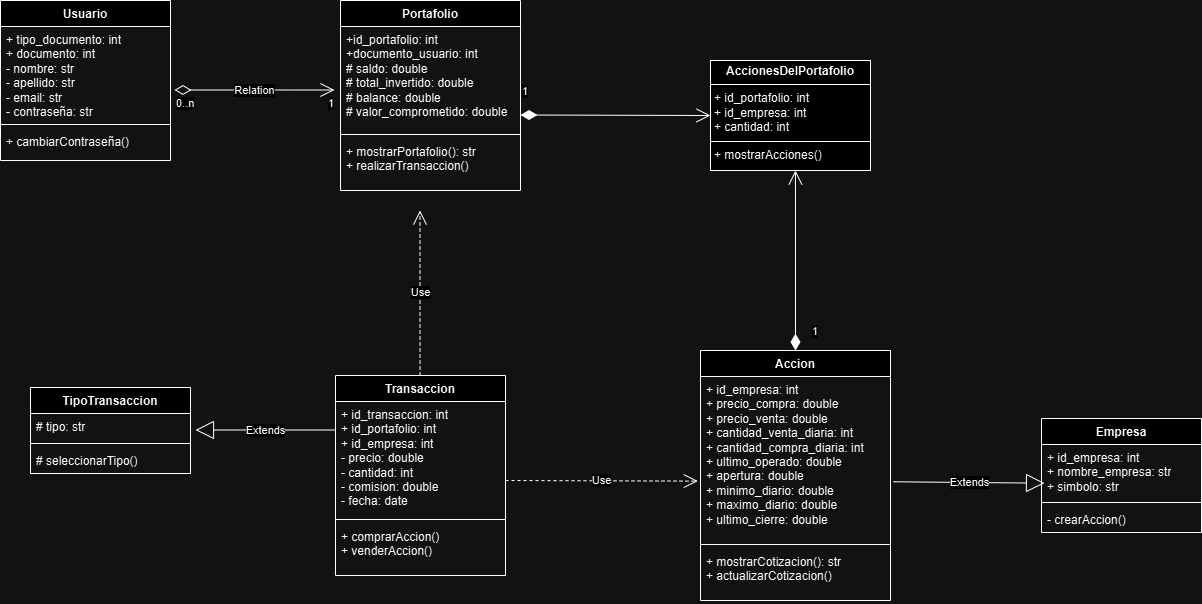

The diagram above was exported from draw.io. Its source (the exported page's mxGraphModel, read from the mxfile embedded in the PNG):
<mxGraphModel dx="794" dy="430" grid="1" gridSize="10" guides="1" tooltips="1" connect="1" arrows="1" fold="1" page="1" pageScale="1" pageWidth="827" pageHeight="1169" math="0" shadow="0">
  <root>
    <mxCell id="0" />
    <mxCell id="1" parent="0" />
    <mxCell id="Co0_di57h_driLxRPKP6-1" value="Usuario" style="swimlane;fontStyle=1;align=center;verticalAlign=top;childLayout=stackLayout;horizontal=1;startSize=26;horizontalStack=0;resizeParent=1;resizeParentMax=0;resizeLast=0;collapsible=1;marginBottom=0;whiteSpace=wrap;html=1;" parent="1" vertex="1">
      <mxGeometry x="40" y="240" width="170" height="160" as="geometry" />
    </mxCell>
    <mxCell id="Co0_di57h_driLxRPKP6-2" value="+ tipo_documento: int&lt;br&gt;+ documento: int&lt;br&gt;&lt;div&gt;- nombre: str&lt;/div&gt;&lt;div&gt;- apellido: str&lt;/div&gt;&lt;div&gt;- email: str&lt;/div&gt;&lt;div&gt;- contraseña: str&lt;/div&gt;" style="text;align=left;verticalAlign=top;spacingLeft=4;spacingRight=4;overflow=hidden;rotatable=0;points=[[0,0.5],[1,0.5]];portConstraint=eastwest;whiteSpace=wrap;html=1;" parent="Co0_di57h_driLxRPKP6-1" vertex="1">
      <mxGeometry y="26" width="170" height="94" as="geometry" />
    </mxCell>
    <mxCell id="Co0_di57h_driLxRPKP6-3" value="" style="line;strokeWidth=1;fillColor=none;align=left;verticalAlign=middle;spacingTop=-1;spacingLeft=3;spacingRight=3;rotatable=0;labelPosition=right;points=[];portConstraint=eastwest;strokeColor=inherit;" parent="Co0_di57h_driLxRPKP6-1" vertex="1">
      <mxGeometry y="120" width="170" height="8" as="geometry" />
    </mxCell>
    <mxCell id="Co0_di57h_driLxRPKP6-4" value="+ cambiarContraseña()" style="text;strokeColor=none;fillColor=none;align=left;verticalAlign=top;spacingLeft=4;spacingRight=4;overflow=hidden;rotatable=0;points=[[0,0.5],[1,0.5]];portConstraint=eastwest;whiteSpace=wrap;html=1;" parent="Co0_di57h_driLxRPKP6-1" vertex="1">
      <mxGeometry y="128" width="170" height="32" as="geometry" />
    </mxCell>
    <mxCell id="Co0_di57h_driLxRPKP6-5" value="Portafolio" style="swimlane;fontStyle=1;align=center;verticalAlign=top;childLayout=stackLayout;horizontal=1;startSize=26;horizontalStack=0;resizeParent=1;resizeParentMax=0;resizeLast=0;collapsible=1;marginBottom=0;whiteSpace=wrap;html=1;" parent="1" vertex="1">
      <mxGeometry x="380" y="240" width="180" height="190" as="geometry" />
    </mxCell>
    <mxCell id="Co0_di57h_driLxRPKP6-6" value="&lt;div&gt;+id_portafolio: int&lt;/div&gt;&lt;div&gt;+documento_usuario: int&lt;/div&gt;# saldo: double&lt;br&gt;# total_invertido: double&lt;br&gt;&lt;div&gt;# balance: double&lt;/div&gt;&lt;div&gt;# valor_comprometido: double&lt;/div&gt;" style="text;align=left;verticalAlign=top;spacingLeft=4;spacingRight=4;overflow=hidden;rotatable=0;points=[[0,0.5],[1,0.5]];portConstraint=eastwest;whiteSpace=wrap;html=1;" parent="Co0_di57h_driLxRPKP6-5" vertex="1">
      <mxGeometry y="26" width="180" height="104" as="geometry" />
    </mxCell>
    <mxCell id="Co0_di57h_driLxRPKP6-7" value="" style="line;strokeWidth=1;fillColor=none;align=left;verticalAlign=middle;spacingTop=-1;spacingLeft=3;spacingRight=3;rotatable=0;labelPosition=right;points=[];portConstraint=eastwest;strokeColor=inherit;" parent="Co0_di57h_driLxRPKP6-5" vertex="1">
      <mxGeometry y="130" width="180" height="8" as="geometry" />
    </mxCell>
    <mxCell id="Co0_di57h_driLxRPKP6-8" value="+ mostrarPortafolio(): str&lt;div&gt;+ realizarTransaccion()&lt;/div&gt;" style="text;strokeColor=none;fillColor=none;align=left;verticalAlign=top;spacingLeft=4;spacingRight=4;overflow=hidden;rotatable=0;points=[[0,0.5],[1,0.5]];portConstraint=eastwest;whiteSpace=wrap;html=1;" parent="Co0_di57h_driLxRPKP6-5" vertex="1">
      <mxGeometry y="138" width="180" height="52" as="geometry" />
    </mxCell>
    <mxCell id="Co0_di57h_driLxRPKP6-9" value="Transaccion" style="swimlane;fontStyle=1;align=center;verticalAlign=top;childLayout=stackLayout;horizontal=1;startSize=26;horizontalStack=0;resizeParent=1;resizeParentMax=0;resizeLast=0;collapsible=1;marginBottom=0;whiteSpace=wrap;html=1;" parent="1" vertex="1">
      <mxGeometry x="375" y="615" width="170" height="200" as="geometry" />
    </mxCell>
    <mxCell id="Co0_di57h_driLxRPKP6-10" value="&lt;div&gt;+ id_transaccion: int&lt;/div&gt;&lt;div&gt;+ id_portafolio: int&lt;br&gt;+ id_empresa: int&lt;/div&gt;- precio: double&lt;br&gt;- cantidad: int&lt;br&gt;&lt;div&gt;- comision: double&lt;/div&gt;&lt;div&gt;- fecha: date&lt;/div&gt;" style="text;align=left;verticalAlign=top;spacingLeft=4;spacingRight=4;overflow=hidden;rotatable=0;points=[[0,0.5],[1,0.5]];portConstraint=eastwest;whiteSpace=wrap;html=1;" parent="Co0_di57h_driLxRPKP6-9" vertex="1">
      <mxGeometry y="26" width="170" height="114" as="geometry" />
    </mxCell>
    <mxCell id="Co0_di57h_driLxRPKP6-11" value="" style="line;strokeWidth=1;fillColor=none;align=left;verticalAlign=middle;spacingTop=-1;spacingLeft=3;spacingRight=3;rotatable=0;labelPosition=right;points=[];portConstraint=eastwest;strokeColor=inherit;" parent="Co0_di57h_driLxRPKP6-9" vertex="1">
      <mxGeometry y="140" width="170" height="8" as="geometry" />
    </mxCell>
    <mxCell id="Co0_di57h_driLxRPKP6-12" value="+ comprarAccion()&lt;div&gt;+ venderAccion()&lt;/div&gt;" style="text;strokeColor=none;fillColor=none;align=left;verticalAlign=top;spacingLeft=4;spacingRight=4;overflow=hidden;rotatable=0;points=[[0,0.5],[1,0.5]];portConstraint=eastwest;whiteSpace=wrap;html=1;" parent="Co0_di57h_driLxRPKP6-9" vertex="1">
      <mxGeometry y="148" width="170" height="52" as="geometry" />
    </mxCell>
    <mxCell id="Co0_di57h_driLxRPKP6-13" value="TipoTransaccion" style="swimlane;fontStyle=1;align=center;verticalAlign=top;childLayout=stackLayout;horizontal=1;startSize=26;horizontalStack=0;resizeParent=1;resizeParentMax=0;resizeLast=0;collapsible=1;marginBottom=0;whiteSpace=wrap;html=1;" parent="1" vertex="1">
      <mxGeometry x="70" y="627" width="160" height="86" as="geometry" />
    </mxCell>
    <mxCell id="Co0_di57h_driLxRPKP6-14" value="# tipo: str" style="text;strokeColor=none;fillColor=none;align=left;verticalAlign=top;spacingLeft=4;spacingRight=4;overflow=hidden;rotatable=0;points=[[0,0.5],[1,0.5]];portConstraint=eastwest;whiteSpace=wrap;html=1;" parent="Co0_di57h_driLxRPKP6-13" vertex="1">
      <mxGeometry y="26" width="160" height="26" as="geometry" />
    </mxCell>
    <mxCell id="Co0_di57h_driLxRPKP6-15" value="" style="line;strokeWidth=1;fillColor=none;align=left;verticalAlign=middle;spacingTop=-1;spacingLeft=3;spacingRight=3;rotatable=0;labelPosition=right;points=[];portConstraint=eastwest;strokeColor=inherit;" parent="Co0_di57h_driLxRPKP6-13" vertex="1">
      <mxGeometry y="52" width="160" height="8" as="geometry" />
    </mxCell>
    <mxCell id="Co0_di57h_driLxRPKP6-16" value="# seleccionarTipo()" style="text;strokeColor=none;fillColor=none;align=left;verticalAlign=top;spacingLeft=4;spacingRight=4;overflow=hidden;rotatable=0;points=[[0,0.5],[1,0.5]];portConstraint=eastwest;whiteSpace=wrap;html=1;" parent="Co0_di57h_driLxRPKP6-13" vertex="1">
      <mxGeometry y="60" width="160" height="26" as="geometry" />
    </mxCell>
    <mxCell id="Co0_di57h_driLxRPKP6-17" value="Extends" style="endArrow=block;endSize=16;endFill=0;html=1;rounded=0;" parent="1" edge="1">
      <mxGeometry width="160" relative="1" as="geometry">
        <mxPoint x="375" y="669.5" as="sourcePoint" />
        <mxPoint x="235" y="669.5" as="targetPoint" />
      </mxGeometry>
    </mxCell>
    <mxCell id="Co0_di57h_driLxRPKP6-18" value="Relation" style="endArrow=open;html=1;endSize=12;startArrow=diamondThin;startSize=14;startFill=0;edgeStyle=orthogonalEdgeStyle;rounded=0;" parent="1" edge="1">
      <mxGeometry relative="1" as="geometry">
        <mxPoint x="214" y="329.5" as="sourcePoint" />
        <mxPoint x="374" y="329.5" as="targetPoint" />
      </mxGeometry>
    </mxCell>
    <mxCell id="Co0_di57h_driLxRPKP6-19" value="0..n" style="edgeLabel;resizable=0;html=1;align=left;verticalAlign=top;" parent="Co0_di57h_driLxRPKP6-18" connectable="0" vertex="1">
      <mxGeometry x="-1" relative="1" as="geometry" />
    </mxCell>
    <mxCell id="Co0_di57h_driLxRPKP6-20" value="1" style="edgeLabel;resizable=0;html=1;align=right;verticalAlign=top;" parent="Co0_di57h_driLxRPKP6-18" connectable="0" vertex="1">
      <mxGeometry x="1" relative="1" as="geometry" />
    </mxCell>
    <mxCell id="Co0_di57h_driLxRPKP6-27" value="Accion" style="swimlane;fontStyle=1;align=center;verticalAlign=top;childLayout=stackLayout;horizontal=1;startSize=26;horizontalStack=0;resizeParent=1;resizeParentMax=0;resizeLast=0;collapsible=1;marginBottom=0;whiteSpace=wrap;html=1;" parent="1" vertex="1">
      <mxGeometry x="740" y="590" width="190" height="250" as="geometry" />
    </mxCell>
    <mxCell id="Co0_di57h_driLxRPKP6-28" value="+ id_empresa: int&lt;br&gt;+ precio_compra: double&lt;br&gt;+ precio_venta: double&lt;br&gt;&lt;div&gt;+ cantidad_venta_diaria: int&lt;/div&gt;&lt;div&gt;+ cantidad_compra_diaria: int&lt;/div&gt;&lt;div&gt;+ ultimo_operado: double&lt;/div&gt;&lt;div&gt;+ apertura: double&lt;/div&gt;&lt;div&gt;+ minimo_diario: double&lt;/div&gt;&lt;div&gt;+ maximo_diario: double&lt;/div&gt;&lt;div&gt;+ ultimo_cierre: double&lt;/div&gt;&lt;div&gt;&lt;br&gt;&lt;/div&gt;" style="text;align=left;verticalAlign=top;spacingLeft=4;spacingRight=4;overflow=hidden;rotatable=0;points=[[0,0.5],[1,0.5]];portConstraint=eastwest;whiteSpace=wrap;html=1;" parent="Co0_di57h_driLxRPKP6-27" vertex="1">
      <mxGeometry y="26" width="190" height="164" as="geometry" />
    </mxCell>
    <mxCell id="Co0_di57h_driLxRPKP6-29" value="" style="line;strokeWidth=1;fillColor=none;align=left;verticalAlign=middle;spacingTop=-1;spacingLeft=3;spacingRight=3;rotatable=0;labelPosition=right;points=[];portConstraint=eastwest;strokeColor=inherit;" parent="Co0_di57h_driLxRPKP6-27" vertex="1">
      <mxGeometry y="190" width="190" height="8" as="geometry" />
    </mxCell>
    <mxCell id="Co0_di57h_driLxRPKP6-30" value="+ mostrarCotizacion(): str&lt;div&gt;+ actualizarCotizacion()&lt;/div&gt;" style="text;strokeColor=none;fillColor=none;align=left;verticalAlign=top;spacingLeft=4;spacingRight=4;overflow=hidden;rotatable=0;points=[[0,0.5],[1,0.5]];portConstraint=eastwest;whiteSpace=wrap;html=1;" parent="Co0_di57h_driLxRPKP6-27" vertex="1">
      <mxGeometry y="198" width="190" height="52" as="geometry" />
    </mxCell>
    <mxCell id="Co0_di57h_driLxRPKP6-41" value="Extends" style="endArrow=block;endSize=16;endFill=0;html=1;rounded=0;entryX=0.019;entryY=0.716;entryDx=0;entryDy=0;entryPerimeter=0;exitX=1.014;exitY=0.642;exitDx=0;exitDy=0;exitPerimeter=0;" parent="1" target="3SVaCIWvZiVqpa007JQr-4" edge="1" source="Co0_di57h_driLxRPKP6-28">
      <mxGeometry width="160" relative="1" as="geometry">
        <mxPoint x="829.5" y="590" as="sourcePoint" />
        <mxPoint x="829.5" y="475" as="targetPoint" />
      </mxGeometry>
    </mxCell>
    <mxCell id="3SVaCIWvZiVqpa007JQr-3" value="Empresa" style="swimlane;fontStyle=1;align=center;verticalAlign=top;childLayout=stackLayout;horizontal=1;startSize=26;horizontalStack=0;resizeParent=1;resizeParentMax=0;resizeLast=0;collapsible=1;marginBottom=0;whiteSpace=wrap;html=1;" parent="1" vertex="1">
      <mxGeometry x="1081" y="658" width="160" height="114" as="geometry" />
    </mxCell>
    <mxCell id="3SVaCIWvZiVqpa007JQr-4" value="+ id_empresa: int&lt;div&gt;+ nombre_empresa: str&lt;/div&gt;&lt;div&gt;+ simbolo: str&lt;/div&gt;" style="text;strokeColor=none;fillColor=none;align=left;verticalAlign=top;spacingLeft=4;spacingRight=4;overflow=hidden;rotatable=0;points=[[0,0.5],[1,0.5]];portConstraint=eastwest;whiteSpace=wrap;html=1;" parent="3SVaCIWvZiVqpa007JQr-3" vertex="1">
      <mxGeometry y="26" width="160" height="54" as="geometry" />
    </mxCell>
    <mxCell id="3SVaCIWvZiVqpa007JQr-5" value="" style="line;strokeWidth=1;fillColor=none;align=left;verticalAlign=middle;spacingTop=-1;spacingLeft=3;spacingRight=3;rotatable=0;labelPosition=right;points=[];portConstraint=eastwest;strokeColor=inherit;" parent="3SVaCIWvZiVqpa007JQr-3" vertex="1">
      <mxGeometry y="80" width="160" height="8" as="geometry" />
    </mxCell>
    <mxCell id="3SVaCIWvZiVqpa007JQr-6" value="- crearAccion()" style="text;strokeColor=none;fillColor=none;align=left;verticalAlign=top;spacingLeft=4;spacingRight=4;overflow=hidden;rotatable=0;points=[[0,0.5],[1,0.5]];portConstraint=eastwest;whiteSpace=wrap;html=1;" parent="3SVaCIWvZiVqpa007JQr-3" vertex="1">
      <mxGeometry y="88" width="160" height="26" as="geometry" />
    </mxCell>
    <mxCell id="x3qlFHSohOYih90iz7tH-1" value="Use" style="endArrow=open;endSize=12;dashed=1;html=1;rounded=0;entryX=0.333;entryY=1;entryDx=0;entryDy=0;entryPerimeter=0;" parent="1" edge="1">
      <mxGeometry width="160" relative="1" as="geometry">
        <mxPoint x="459.56" y="615" as="sourcePoint" />
        <mxPoint x="459.50000000000006" y="450" as="targetPoint" />
      </mxGeometry>
    </mxCell>
    <mxCell id="x3qlFHSohOYih90iz7tH-2" value="Use" style="endArrow=open;endSize=12;dashed=1;html=1;rounded=0;entryX=-0.014;entryY=0.638;entryDx=0;entryDy=0;entryPerimeter=0;" parent="1" target="Co0_di57h_driLxRPKP6-28" edge="1">
      <mxGeometry width="160" relative="1" as="geometry">
        <mxPoint x="545" y="720" as="sourcePoint" />
        <mxPoint x="705" y="720" as="targetPoint" />
      </mxGeometry>
    </mxCell>
    <mxCell id="QhOh0GwA53v3INDFWFhD-1" value="&lt;p style=&quot;margin:0px;margin-top:4px;text-align:center;&quot;&gt;&lt;b&gt;AccionesDelPortafolio&lt;/b&gt;&lt;/p&gt;&lt;hr size=&quot;1&quot; style=&quot;border-style:solid;&quot;&gt;&lt;p style=&quot;margin:0px;margin-left:4px;&quot;&gt;+ id_portafolio: int&lt;/p&gt;&lt;p style=&quot;margin:0px;margin-left:4px;&quot;&gt;+ id_empresa: int&lt;/p&gt;&lt;p style=&quot;margin:0px;margin-left:4px;&quot;&gt;+ cantidad: int&lt;/p&gt;&lt;hr size=&quot;1&quot; style=&quot;border-style:solid;&quot;&gt;&lt;p style=&quot;margin:0px;margin-left:4px;&quot;&gt;+ mostrarAcciones()&lt;/p&gt;" style="verticalAlign=top;align=left;overflow=fill;html=1;whiteSpace=wrap;" vertex="1" parent="1">
      <mxGeometry x="750" y="300" width="160" height="110" as="geometry" />
    </mxCell>
    <mxCell id="QhOh0GwA53v3INDFWFhD-2" value="1" style="endArrow=open;html=1;endSize=12;startArrow=diamondThin;startSize=14;startFill=1;edgeStyle=orthogonalEdgeStyle;align=left;verticalAlign=bottom;rounded=0;entryX=0;entryY=0.5;entryDx=0;entryDy=0;" edge="1" parent="1" target="QhOh0GwA53v3INDFWFhD-1">
      <mxGeometry x="-1" y="15" relative="1" as="geometry">
        <mxPoint x="560" y="354.5" as="sourcePoint" />
        <mxPoint x="720" y="354.5" as="targetPoint" />
        <mxPoint as="offset" />
      </mxGeometry>
    </mxCell>
    <mxCell id="QhOh0GwA53v3INDFWFhD-3" value="1" style="endArrow=open;html=1;endSize=12;startArrow=diamondThin;startSize=14;startFill=1;edgeStyle=orthogonalEdgeStyle;align=left;verticalAlign=bottom;rounded=0;exitX=0.5;exitY=0;exitDx=0;exitDy=0;entryX=0.531;entryY=1;entryDx=0;entryDy=0;entryPerimeter=0;" edge="1" parent="1" source="Co0_di57h_driLxRPKP6-27" target="QhOh0GwA53v3INDFWFhD-1">
      <mxGeometry x="-0.8889" y="-15" relative="1" as="geometry">
        <mxPoint x="840" y="580" as="sourcePoint" />
        <mxPoint x="830" y="413" as="targetPoint" />
        <mxPoint as="offset" />
      </mxGeometry>
    </mxCell>
  </root>
</mxGraphModel>